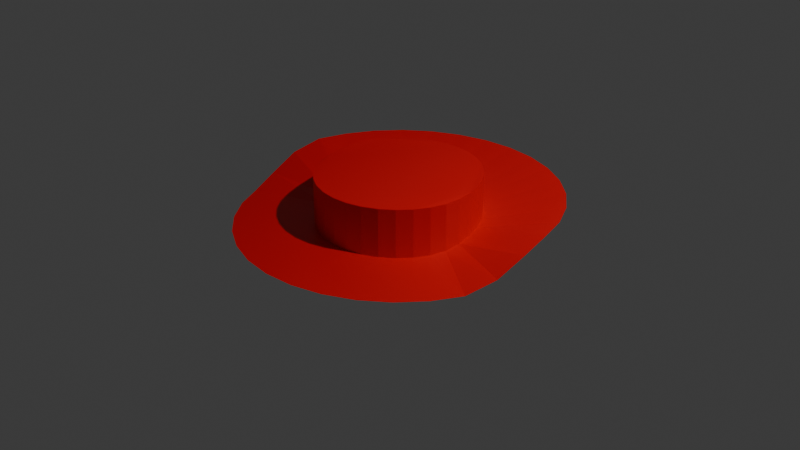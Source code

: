 # Source: GagaHat.blend  (saved by Blender 4.3.34; exported with 4.5.12 LTS)
import bpy
from mathutils import Matrix  # noqa: F401  (used for matrix-valued properties, if any)

bpy.ops.wm.read_factory_settings(use_empty=True)
scene = bpy.context.scene
scene.name = 'Scene'

# ---- collections
col_collection = bpy.data.collections.new('Collection'); scene.collection.children.link(col_collection)

# ---- materials (node trees are filled in below, after node groups)
mat_red = bpy.data.materials.new('Red')

# ---- material node trees
mat_red.use_nodes = True; mat_red.node_tree.nodes.clear()
_N = mat_red.node_tree.nodes; _L = mat_red.node_tree.links
n0 = _N.new('ShaderNodeBsdfPrincipled'); n0.name = 'Principled BSDF'; n0.location = (10, 300)
n0.inputs[0].default_value = (0.8001, 0.0, 0.003168, 1.0)
n0.inputs[2].default_value = 0.431
n1 = _N.new('ShaderNodeOutputMaterial'); n1.name = 'Material Output'; n1.location = (300, 300)
_L.new(n0.outputs[0], n1.inputs[0])
n1.is_active_output = True

# ---- world
world_world = bpy.data.worlds.new('World'); scene.world = world_world
world_world.use_nodes = True; world_world.node_tree.nodes.clear()
_N = world_world.node_tree.nodes; _L = world_world.node_tree.links
n0 = _N.new('ShaderNodeOutputWorld'); n0.name = 'World Output'; n0.location = (300, 300)
n1 = _N.new('ShaderNodeBackground'); n1.name = 'Background'; n1.location = (10, 300)
n1.inputs[0].default_value = (0.05088, 0.05088, 0.05088, 1.0)
_L.new(n1.outputs[0], n0.inputs[0])
n0.is_active_output = True
world_world.color = (0.05088, 0.05088, 0.05088)
world_world.sun_shadow_jitter_overblur = 0.0

# ---- cameras
cam_camera = bpy.data.cameras.new('Camera')
cam_camera.clip_end = 100.0
cam_camera.ortho_scale = 7.314

# ---- lights
light_light = bpy.data.lights.new('Light', 'POINT')
light_light.energy = 1000.0
light_light.shadow_soft_size = 0.1

# ---- meshes
me_cylinder = bpy.data.meshes.new('Cylinder')
me_cylinder.from_pydata([(-0.3261, 1.63, 0.3054), (-0.6397, 1.534, 0.3054), (-0.9287, 1.38, 0.3054), (-1.182, 1.172, 0.3054), (-1.39, 0.9187, 0.3054), (-1.544, 0.6297, 0.304), (-1.64, 0.3161, 0.3021), (-1.672, -0.009995, 0.2269), (-1.64, -0.3361, 0.08694), (-1.544, -0.6497, 0.004594), (-1.39, -0.9387, 0.00383), (-1.182, -1.192, 0.00383), (-0.9287, -1.4, 0.00383), (-0.6397, -1.554, 0.00383), (-0.3261, -1.65, 0.00383), (7.411e-09, -1.682, 0.00383), (0.3261, -1.65, 0.00383), (0.6397, -1.554, 0.00383), (0.9287, -1.4, 0.00383), (1.182, -1.192, 0.00383), (1.39, -0.9387, 0.00383), (1.544, -0.6497, 0.004594), (1.64, -0.3361, 0.08694), (1.672, -0.009995, 0.2269), (1.64, 0.3161, 0.302), (1.544, 0.6297, 0.3021), (1.39, 0.9187, 0.304), (1.182, 1.172, 0.3054), (0.9287, 1.38, 0.3054), (0.6397, 1.534, 0.3054), (0.3261, 1.63, 0.3054), (7.411e-09, 1.662, 0.3054), (1.974e-08, 0.8385, 0.09839), (-0.1655, 0.8222, 0.09839), (-0.3247, 0.7739, 0.09839), (-0.4714, 0.6955, 0.09839), (-0.6, 0.59, 0.09839), (-0.7055, 0.4614, 0.09839), (-0.7839, 0.3147, 0.09323), (-0.8322, 0.1555, 0.08048), (-0.8485, -0.009995, 0.05639), (-0.8322, -0.1755, 0.02613), (-0.7839, -0.3347, 0.01108), (-0.7055, -0.4814, 0.004484), (-0.6, -0.6099, 0.00383), (-0.4714, -0.7155, 0.00383), (-0.3247, -0.7939, 0.00383), (-0.1655, -0.8422, 0.00383), (1.666e-08, -0.8585, 0.00383), (0.1655, -0.8422, 0.00383), (0.3247, -0.7939, 0.00383), (0.4714, -0.7155, 0.00383), (0.6, -0.6099, 0.00383), (0.7055, -0.4814, 0.00383), (0.7839, -0.3347, 0.004484), (0.8322, -0.1755, 0.01367), (0.8485, -0.009995, 0.04042), (0.8322, 0.1555, 0.06422), (0.7839, 0.3147, 0.08048), (0.7055, 0.4614, 0.09323), (0.6, 0.59, 0.09839), (0.4714, 0.6955, 0.09839), (0.3247, 0.7739, 0.09839), (0.1655, 0.8222, 0.09839), (4.33e-08, 0.8385, 0.5453), (-0.1655, 0.8222, 0.5453), (-0.3247, 0.7739, 0.5453), (-0.4714, 0.6955, 0.5453), (-0.6, 0.59, 0.5453), (-0.7055, 0.4614, 0.5453), (-0.7839, 0.3147, 0.5424), (-0.8322, 0.1555, 0.5346), (-0.8485, -0.009995, 0.5235), (-0.8322, -0.1755, 0.514), (-0.7839, -0.3347, 0.5081), (-0.7055, -0.4814, 0.5072), (-0.6, -0.6099, 0.5072), (-0.4714, -0.7155, 0.5072), (-0.3247, -0.7939, 0.5072), (-0.1655, -0.8422, 0.5072), (4.022e-08, -0.8585, 0.5072), (0.1655, -0.8422, 0.5072), (0.3247, -0.7939, 0.5072), (0.4714, -0.7155, 0.5072), (0.6, -0.6099, 0.5072), (0.7055, -0.4814, 0.5072), (0.7839, -0.3347, 0.5072), (0.8322, -0.1755, 0.5081), (0.8485, -0.009995, 0.5141), (0.8322, 0.1555, 0.5245), (0.7839, 0.3147, 0.5346), (0.7055, 0.4614, 0.5424), (0.6, 0.59, 0.5453), (0.4714, 0.6955, 0.5453), (0.3247, 0.7739, 0.5453), (0.1655, 0.8222, 0.5453)], [], [(43, 44, 76, 75), (33, 32, 31, 0), (34, 33, 0, 1), (35, 34, 1, 2), (36, 35, 2, 3), (37, 36, 3, 4), (38, 37, 4, 5), (39, 38, 5, 6), (40, 39, 6, 7), (41, 40, 7, 8), (42, 41, 8, 9), (43, 42, 9, 10), (44, 43, 10, 11), (45, 44, 11, 12), (46, 45, 12, 13), (47, 46, 13, 14), (48, 47, 14, 15), (49, 48, 15, 16), (50, 49, 16, 17), (51, 50, 17, 18), (52, 51, 18, 19), (53, 52, 19, 20), (54, 53, 20, 21), (55, 54, 21, 22), (56, 55, 22, 23), (57, 56, 23, 24), (58, 57, 24, 25), (59, 58, 25, 26), (60, 59, 26, 27), (61, 60, 27, 28), (62, 61, 28, 29), (63, 62, 29, 30), (32, 63, 30, 31), (74, 75, 76, 77, 78, 79, 80, 81, 82, 83, 84, 85, 86, 87, 88, 89, 90, 91, 92, 93, 94, 95, 64, 65, 66, 67, 68, 69, 70, 71, 72, 73), (57, 58, 90, 89), (44, 45, 77, 76), (58, 59, 91, 90), (45, 46, 78, 77), (32, 33, 65, 64), (59, 60, 92, 91), (46, 47, 79, 78), (33, 34, 66, 65), (60, 61, 93, 92), (47, 48, 80, 79), (34, 35, 67, 66), (61, 62, 94, 93), (48, 49, 81, 80), (35, 36, 68, 67), (62, 63, 95, 94), (49, 50, 82, 81), (36, 37, 69, 68), (63, 32, 64, 95), (50, 51, 83, 82), (37, 38, 70, 69), (51, 52, 84, 83), (38, 39, 71, 70), (52, 53, 85, 84), (39, 40, 72, 71), (53, 54, 86, 85), (40, 41, 73, 72), (54, 55, 87, 86), (41, 42, 74, 73), (55, 56, 88, 87), (42, 43, 75, 74), (56, 57, 89, 88)])
_uv = me_cylinder.uv_layers.new(name='UVMap')
_uv.uv.foreach_set('vector', [0.1487, 0.1823, 0.1639, 0.1639, 0.1639, 0.1639, 0.1487, 0.1823, 0.2262, 0.3695, 0.25, 0.3718, 0.25, 0.49, 0.2032, 0.4854, 0.2034, 0.3625, 0.2262, 0.3695, 0.2032, 0.4854, 0.1582, 0.4717, 0.1823, 0.3513, 0.2034, 0.3625, 0.1582, 0.4717, 0.1167, 0.4496, 0.1639, 0.3361, 0.1823, 0.3513, 0.1167, 0.4496, 0.08029, 0.4197, 0.1487, 0.3177, 0.1639, 0.3361, 0.08029, 0.4197, 0.05045, 0.3833, 0.1375, 0.2966, 0.1487, 0.3177, 0.05045, 0.3833, 0.02827, 0.3418, 0.1305, 0.2738, 0.1375, 0.2966, 0.02827, 0.3418, 0.01461, 0.2968, 0.1282, 0.25, 0.1305, 0.2738, 0.01461, 0.2968, 0.01, 0.25, 0.1305, 0.2262, 0.1282, 0.25, 0.01, 0.25, 0.01461, 0.2032, 0.1375, 0.2034, 0.1305, 0.2262, 0.01461, 0.2032, 0.02827, 0.1582, 0.1487, 0.1823, 0.1375, 0.2034, 0.02827, 0.1582, 0.05045, 0.1167, 0.1639, 0.1639, 0.1487, 0.1823, 0.05045, 0.1167, 0.08029, 0.08029, 0.1823, 0.1487, 0.1639, 0.1639, 0.08029, 0.08029, 0.1167, 0.05045, 0.2034, 0.1375, 0.1823, 0.1487, 0.1167, 0.05045, 0.1582, 0.02827, 0.2262, 0.1305, 0.2034, 0.1375, 0.1582, 0.02827, 0.2032, 0.01461, 0.25, 0.1282, 0.2262, 0.1305, 0.2032, 0.01461, 0.25, 0.01, 0.2738, 0.1305, 0.25, 0.1282, 0.25, 0.01, 0.2968, 0.01461, 0.2966, 0.1375, 0.2738, 0.1305, 0.2968, 0.01461, 0.3418, 0.02827, 0.3177, 0.1487, 0.2966, 0.1375, 0.3418, 0.02827, 0.3833, 0.05045, 0.3361, 0.1639, 0.3177, 0.1487, 0.3833, 0.05045, 0.4197, 0.08029, 0.3513, 0.1823, 0.3361, 0.1639, 0.4197, 0.08029, 0.4496, 0.1167, 0.3625, 0.2034, 0.3513, 0.1823, 0.4496, 0.1167, 0.4717, 0.1582, 0.3695, 0.2262, 0.3625, 0.2034, 0.4717, 0.1582, 0.4854, 0.2032, 0.3718, 0.25, 0.3695, 0.2262, 0.4854, 0.2032, 0.49, 0.25, 0.3695, 0.2738, 0.3718, 0.25, 0.49, 0.25, 0.4854, 0.2968, 0.3625, 0.2966, 0.3695, 0.2738, 0.4854, 0.2968, 0.4717, 0.3418, 0.3513, 0.3177, 0.3625, 0.2966, 0.4717, 0.3418, 0.4496, 0.3833, 0.3361, 0.3361, 0.3513, 0.3177, 0.4496, 0.3833, 0.4197, 0.4197, 0.3177, 0.3513, 0.3361, 0.3361, 0.4197, 0.4197, 0.3833, 0.4496, 0.2966, 0.3625, 0.3177, 0.3513, 0.3833, 0.4496, 0.3418, 0.4717, 0.2738, 0.3695, 0.2966, 0.3625, 0.3418, 0.4717, 0.2968, 0.4854, 0.25, 0.3718, 0.2738, 0.3695, 0.2968, 0.4854, 0.25, 0.49, 0.1375, 0.2034, 0.1487, 0.1823, 0.1639, 0.1639, 0.1823, 0.1487, 0.2034, 0.1375, 0.2262, 0.1305, 0.25, 0.1282, 0.2738, 0.1305, 0.2966, 0.1375, 0.3177, 0.1487, 0.3361, 0.1639, 0.3513, 0.1823, 0.3625, 0.2034, 0.3695, 0.2262, 0.3718, 0.25, 0.3695, 0.2738, 0.3625, 0.2966, 0.3513, 0.3177, 0.3361, 0.3361, 0.3177, 0.3513, 0.2966, 0.3625, 0.2738, 0.3695, 0.25, 0.3718, 0.2262, 0.3695, 0.2034, 0.3625, 0.1823, 0.3513, 0.1639, 0.3361, 0.1487, 0.3177, 0.1375, 0.2966, 0.1305, 0.2738, 0.1282, 0.25, 0.1305, 0.2262, 0.3695, 0.2738, 0.3625, 0.2966, 0.3625, 0.2966, 0.3695, 0.2738, 0.1639, 0.1639, 0.1823, 0.1487, 0.1823, 0.1487, 0.1639, 0.1639, 0.3625, 0.2966, 0.3513, 0.3177, 0.3513, 0.3177, 0.3625, 0.2966, 0.1823, 0.1487, 0.2034, 0.1375, 0.2034, 0.1375, 0.1823, 0.1487, 0.25, 0.3718, 0.2262, 0.3695, 0.2262, 0.3695, 0.25, 0.3718, 0.3513, 0.3177, 0.3361, 0.3361, 0.3361, 0.3361, 0.3513, 0.3177, 0.2034, 0.1375, 0.2262, 0.1305, 0.2262, 0.1305, 0.2034, 0.1375, 0.2262, 0.3695, 0.2034, 0.3625, 0.2034, 0.3625, 0.2262, 0.3695, 0.3361, 0.3361, 0.3177, 0.3513, 0.3177, 0.3513, 0.3361, 0.3361, 0.2262, 0.1305, 0.25, 0.1282, 0.25, 0.1282, 0.2262, 0.1305, 0.2034, 0.3625, 0.1823, 0.3513, 0.1823, 0.3513, 0.2034, 0.3625, 0.3177, 0.3513, 0.2966, 0.3625, 0.2966, 0.3625, 0.3177, 0.3513, 0.25, 0.1282, 0.2738, 0.1305, 0.2738, 0.1305, 0.25, 0.1282, 0.1823, 0.3513, 0.1639, 0.3361, 0.1639, 0.3361, 0.1823, 0.3513, 0.2966, 0.3625, 0.2738, 0.3695, 0.2738, 0.3695, 0.2966, 0.3625, 0.2738, 0.1305, 0.2966, 0.1375, 0.2966, 0.1375, 0.2738, 0.1305, 0.1639, 0.3361, 0.1487, 0.3177, 0.1487, 0.3177, 0.1639, 0.3361, 0.2738, 0.3695, 0.25, 0.3718, 0.25, 0.3718, 0.2738, 0.3695, 0.2966, 0.1375, 0.3177, 0.1487, 0.3177, 0.1487, 0.2966, 0.1375, 0.1487, 0.3177, 0.1375, 0.2966, 0.1375, 0.2966, 0.1487, 0.3177, 0.3177, 0.1487, 0.3361, 0.1639, 0.3361, 0.1639, 0.3177, 0.1487, 0.1375, 0.2966, 0.1305, 0.2738, 0.1305, 0.2738, 0.1375, 0.2966, 0.3361, 0.1639, 0.3513, 0.1823, 0.3513, 0.1823, 0.3361, 0.1639, 0.1305, 0.2738, 0.1282, 0.25, 0.1282, 0.25, 0.1305, 0.2738, 0.3513, 0.1823, 0.3625, 0.2034, 0.3625, 0.2034, 0.3513, 0.1823, 0.1282, 0.25, 0.1305, 0.2262, 0.1305, 0.2262, 0.1282, 0.25, 0.3625, 0.2034, 0.3695, 0.2262, 0.3695, 0.2262, 0.3625, 0.2034, 0.1305, 0.2262, 0.1375, 0.2034, 0.1375, 0.2034, 0.1305, 0.2262, 0.3695, 0.2262, 0.3718, 0.25, 0.3718, 0.25, 0.3695, 0.2262, 0.1375, 0.2034, 0.1487, 0.1823, 0.1487, 0.1823, 0.1375, 0.2034, 0.3718, 0.25, 0.3695, 0.2738, 0.3695, 0.2738, 0.3718, 0.25])
me_cylinder.materials.append(mat_red)
me_cylinder.update()

# ---- objects
ob_light = bpy.data.objects.new('Light', light_light)
ob_camera = bpy.data.objects.new('Camera', cam_camera)
ob_cylinder = bpy.data.objects.new('Cylinder', me_cylinder)

# ---- transforms, parenting, visibility, modifiers, constraints
ob_light.location = (4.076, 1.005, 5.904)
ob_light.rotation_euler = (0.6503, 0.05522, 1.866)
ob_light.lock_rotations_4d = False
ob_light.empty_display_type = 'ARROWS'
ob_light.color = (0.0, 0.0, 0.0, 0.0)
ob_light.lineart.crease_threshold = 0.0
ob_camera.location = (7.359, -6.926, 4.958)
ob_camera.rotation_euler = (1.109, 0.0, 0.8149)
ob_camera.lock_rotations_4d = False
ob_camera.empty_display_type = 'ARROWS'
ob_camera.color = (0.0, 0.0, 0.0, 0.0)
ob_camera.display_type = 'WIRE'
ob_camera.lineart.crease_threshold = 0.0
ob_cylinder.location = (0.0, 0.0, 0.0)

# ---- collection membership
col_collection.objects.link(ob_light)
col_collection.objects.link(ob_camera)
col_collection.objects.link(ob_cylinder)

# ---- scene / render settings (as saved in the file)
scene.camera = ob_camera
scene.frame_start = 1; scene.frame_end = 250; scene.frame_set(1)
scene.render.engine = 'BLENDER_EEVEE_NEXT'
bpy.context.view_layer.update()
